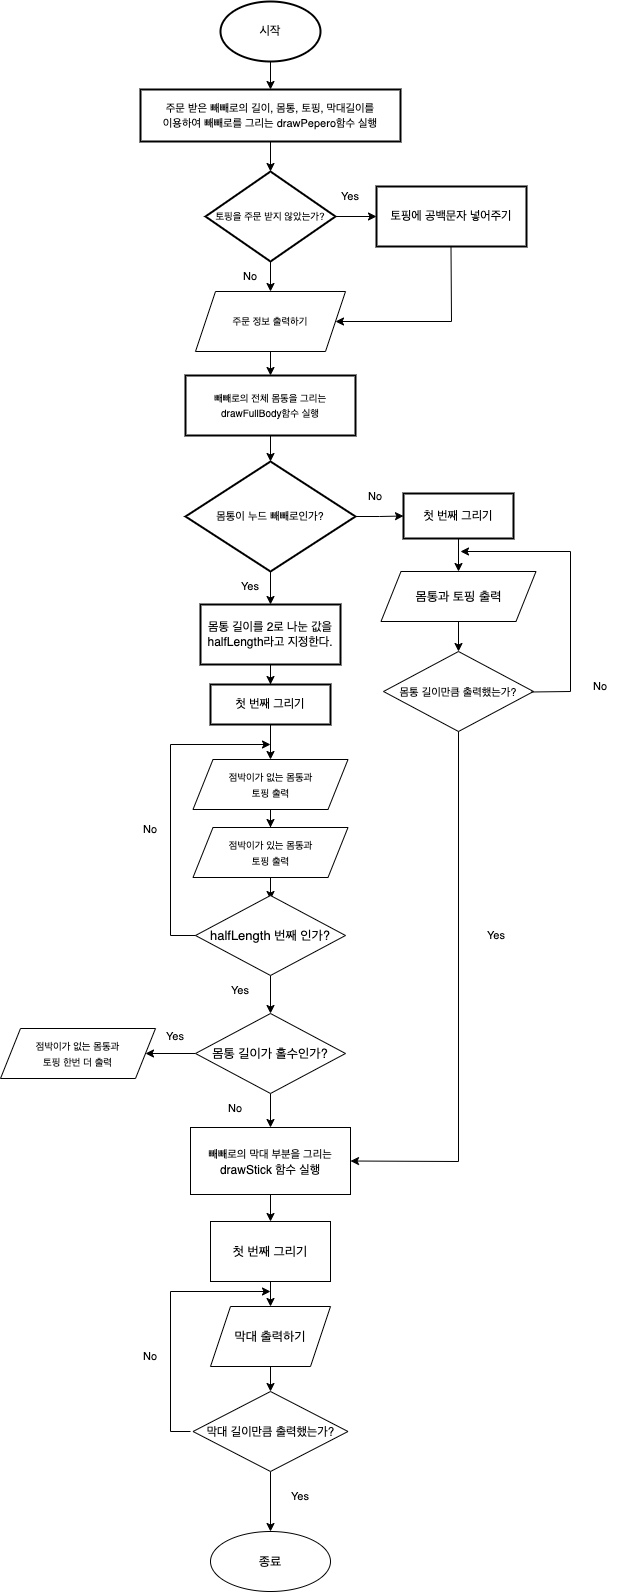

The diagram above was exported from draw.io. Its source (the exported page's mxGraphModel, read from the mxfile embedded in the PNG):
<mxGraphModel dx="946" dy="508" grid="1" gridSize="10" guides="1" tooltips="1" connect="1" arrows="1" fold="1" page="1" pageScale="1" pageWidth="827" pageHeight="1169" math="0" shadow="0">
  <root>
    <mxCell id="0" />
    <mxCell id="1" parent="0" />
    <mxCell id="HlCvBlFXKghPZf3RO9OB-5" value="" style="edgeStyle=orthogonalEdgeStyle;rounded=0;orthogonalLoop=1;jettySize=auto;html=1;" parent="1" source="HlCvBlFXKghPZf3RO9OB-3" target="HlCvBlFXKghPZf3RO9OB-4" edge="1">
      <mxGeometry relative="1" as="geometry" />
    </mxCell>
    <mxCell id="HlCvBlFXKghPZf3RO9OB-3" value="시작" style="strokeWidth=2;html=1;shape=mxgraph.flowchart.start_1;whiteSpace=wrap;" parent="1" vertex="1">
      <mxGeometry x="370" y="20" width="100" height="60" as="geometry" />
    </mxCell>
    <mxCell id="HlCvBlFXKghPZf3RO9OB-7" value="" style="edgeStyle=orthogonalEdgeStyle;rounded=0;orthogonalLoop=1;jettySize=auto;html=1;entryX=0.5;entryY=0;entryDx=0;entryDy=0;" parent="1" source="HlCvBlFXKghPZf3RO9OB-4" edge="1" target="HlCvBlFXKghPZf3RO9OB-8">
      <mxGeometry relative="1" as="geometry">
        <mxPoint x="420" y="190" as="targetPoint" />
      </mxGeometry>
    </mxCell>
    <mxCell id="HlCvBlFXKghPZf3RO9OB-4" value="&lt;font style=&quot;font-size: 11px&quot;&gt;주문 받은 빼빼로의 길이, 몸통, 토핑, 막대길이를&lt;br&gt;이용하여 빼빼로를 그리는 drawPepero함수 실행&lt;br&gt;&lt;/font&gt;" style="whiteSpace=wrap;html=1;strokeWidth=2;" parent="1" vertex="1">
      <mxGeometry x="290" y="108" width="260" height="52" as="geometry" />
    </mxCell>
    <mxCell id="HlCvBlFXKghPZf3RO9OB-14" value="" style="edgeStyle=orthogonalEdgeStyle;rounded=0;orthogonalLoop=1;jettySize=auto;html=1;fontSize=11;" parent="1" source="HlCvBlFXKghPZf3RO9OB-8" target="HlCvBlFXKghPZf3RO9OB-13" edge="1">
      <mxGeometry relative="1" as="geometry" />
    </mxCell>
    <mxCell id="HlCvBlFXKghPZf3RO9OB-8" value="&lt;font style=&quot;font-size: 10px&quot;&gt;토핑을 주문 받지 않았는가?&lt;/font&gt;" style="rhombus;whiteSpace=wrap;html=1;strokeWidth=2;" parent="1" vertex="1">
      <mxGeometry x="355" y="190" width="130" height="90" as="geometry" />
    </mxCell>
    <mxCell id="HlCvBlFXKghPZf3RO9OB-26" value="" style="edgeStyle=orthogonalEdgeStyle;rounded=0;orthogonalLoop=1;jettySize=auto;html=1;fontSize=10;" parent="1" source="HlCvBlFXKghPZf3RO9OB-10" target="HlCvBlFXKghPZf3RO9OB-25" edge="1">
      <mxGeometry relative="1" as="geometry" />
    </mxCell>
    <mxCell id="HlCvBlFXKghPZf3RO9OB-10" value="&lt;font size=&quot;1&quot;&gt;빼빼로의 전체 몸통을 그리는&lt;br&gt;drawFullBody함수 실행&lt;br&gt;&lt;/font&gt;" style="whiteSpace=wrap;html=1;strokeWidth=2;" parent="1" vertex="1">
      <mxGeometry x="335" y="394" width="170" height="60" as="geometry" />
    </mxCell>
    <mxCell id="HlCvBlFXKghPZf3RO9OB-12" value="No" style="text;html=1;strokeColor=none;fillColor=none;align=center;verticalAlign=middle;whiteSpace=wrap;rounded=0;fontSize=11;" parent="1" vertex="1">
      <mxGeometry x="370" y="280" width="60" height="30" as="geometry" />
    </mxCell>
    <mxCell id="HlCvBlFXKghPZf3RO9OB-13" value="토핑에 공백문자 넣어주기" style="whiteSpace=wrap;html=1;strokeWidth=2;" parent="1" vertex="1">
      <mxGeometry x="526" y="205" width="150" height="60" as="geometry" />
    </mxCell>
    <mxCell id="HlCvBlFXKghPZf3RO9OB-15" value="Yes" style="text;html=1;strokeColor=none;fillColor=none;align=center;verticalAlign=middle;whiteSpace=wrap;rounded=0;fontSize=11;" parent="1" vertex="1">
      <mxGeometry x="470" y="200" width="60" height="30" as="geometry" />
    </mxCell>
    <mxCell id="HlCvBlFXKghPZf3RO9OB-18" value="" style="endArrow=classic;html=1;rounded=0;fontSize=11;entryX=1;entryY=0.5;entryDx=0;entryDy=0;" parent="1" target="HlCvBlFXKghPZf3RO9OB-21" edge="1">
      <mxGeometry width="50" height="50" relative="1" as="geometry">
        <mxPoint x="600.5" y="265" as="sourcePoint" />
        <mxPoint x="510" y="310" as="targetPoint" />
        <Array as="points">
          <mxPoint x="601" y="340" />
        </Array>
      </mxGeometry>
    </mxCell>
    <mxCell id="HlCvBlFXKghPZf3RO9OB-24" value="" style="edgeStyle=orthogonalEdgeStyle;rounded=0;orthogonalLoop=1;jettySize=auto;html=1;fontSize=10;" parent="1" source="HlCvBlFXKghPZf3RO9OB-21" target="HlCvBlFXKghPZf3RO9OB-10" edge="1">
      <mxGeometry relative="1" as="geometry" />
    </mxCell>
    <mxCell id="HlCvBlFXKghPZf3RO9OB-21" value="&lt;span style=&quot;font-size: 10px&quot;&gt;주문 정보 출력하기&lt;/span&gt;" style="shape=parallelogram;perimeter=parallelogramPerimeter;whiteSpace=wrap;html=1;fixedSize=1;fontSize=11;" parent="1" vertex="1">
      <mxGeometry x="345" y="310" width="150" height="60" as="geometry" />
    </mxCell>
    <mxCell id="HlCvBlFXKghPZf3RO9OB-28" value="" style="edgeStyle=orthogonalEdgeStyle;rounded=0;orthogonalLoop=1;jettySize=auto;html=1;fontSize=13;" parent="1" source="HlCvBlFXKghPZf3RO9OB-25" target="HlCvBlFXKghPZf3RO9OB-27" edge="1">
      <mxGeometry relative="1" as="geometry" />
    </mxCell>
    <mxCell id="HlCvBlFXKghPZf3RO9OB-55" value="" style="edgeStyle=orthogonalEdgeStyle;rounded=0;orthogonalLoop=1;jettySize=auto;html=1;fontSize=13;" parent="1" source="HlCvBlFXKghPZf3RO9OB-25" target="HlCvBlFXKghPZf3RO9OB-54" edge="1">
      <mxGeometry relative="1" as="geometry" />
    </mxCell>
    <mxCell id="HlCvBlFXKghPZf3RO9OB-25" value="&lt;font style=&quot;font-size: 11px&quot;&gt;몸통이 누드 빼빼로인가?&lt;/font&gt;" style="rhombus;whiteSpace=wrap;html=1;strokeWidth=2;" parent="1" vertex="1">
      <mxGeometry x="335" y="480" width="170" height="110" as="geometry" />
    </mxCell>
    <mxCell id="HlCvBlFXKghPZf3RO9OB-30" value="" style="edgeStyle=orthogonalEdgeStyle;rounded=0;orthogonalLoop=1;jettySize=auto;html=1;fontSize=13;" parent="1" source="HlCvBlFXKghPZf3RO9OB-27" target="HlCvBlFXKghPZf3RO9OB-29" edge="1">
      <mxGeometry relative="1" as="geometry" />
    </mxCell>
    <mxCell id="HlCvBlFXKghPZf3RO9OB-27" value="몸통 길이를 2로 나눈 값을&lt;br&gt;halfLength라고 지정한다." style="whiteSpace=wrap;html=1;strokeWidth=2;" parent="1" vertex="1">
      <mxGeometry x="350" y="623" width="140" height="60" as="geometry" />
    </mxCell>
    <mxCell id="HlCvBlFXKghPZf3RO9OB-34" value="" style="edgeStyle=orthogonalEdgeStyle;rounded=0;orthogonalLoop=1;jettySize=auto;html=1;fontSize=13;entryX=0.5;entryY=0;entryDx=0;entryDy=0;" parent="1" source="HlCvBlFXKghPZf3RO9OB-29" target="HlCvBlFXKghPZf3RO9OB-35" edge="1">
      <mxGeometry relative="1" as="geometry">
        <mxPoint x="420" y="765" as="targetPoint" />
      </mxGeometry>
    </mxCell>
    <mxCell id="HlCvBlFXKghPZf3RO9OB-29" value="첫 번째 그리기" style="whiteSpace=wrap;html=1;strokeWidth=2;" parent="1" vertex="1">
      <mxGeometry x="360" y="703" width="120" height="40" as="geometry" />
    </mxCell>
    <mxCell id="HlCvBlFXKghPZf3RO9OB-37" value="" style="edgeStyle=orthogonalEdgeStyle;rounded=0;orthogonalLoop=1;jettySize=auto;html=1;fontSize=13;" parent="1" source="HlCvBlFXKghPZf3RO9OB-35" target="HlCvBlFXKghPZf3RO9OB-36" edge="1">
      <mxGeometry relative="1" as="geometry" />
    </mxCell>
    <mxCell id="HlCvBlFXKghPZf3RO9OB-35" value="&lt;font style=&quot;font-size: 9px&quot;&gt;점박이가 없는 몸통과&lt;br&gt;토핑 출력&lt;br&gt;&lt;/font&gt;" style="shape=parallelogram;perimeter=parallelogramPerimeter;whiteSpace=wrap;html=1;fixedSize=1;fontSize=13;" parent="1" vertex="1">
      <mxGeometry x="342.5" y="778" width="155" height="50" as="geometry" />
    </mxCell>
    <mxCell id="HlCvBlFXKghPZf3RO9OB-39" value="" style="edgeStyle=orthogonalEdgeStyle;rounded=0;orthogonalLoop=1;jettySize=auto;html=1;fontSize=13;" parent="1" source="HlCvBlFXKghPZf3RO9OB-36" edge="1">
      <mxGeometry relative="1" as="geometry">
        <mxPoint x="420" y="918" as="targetPoint" />
      </mxGeometry>
    </mxCell>
    <mxCell id="HlCvBlFXKghPZf3RO9OB-36" value="&lt;font size=&quot;1&quot;&gt;점박이가 있는 몸통과&lt;br&gt;토핑 출력&lt;br&gt;&lt;/font&gt;" style="shape=parallelogram;perimeter=parallelogramPerimeter;whiteSpace=wrap;html=1;fixedSize=1;fontSize=13;" parent="1" vertex="1">
      <mxGeometry x="342.5" y="846" width="155" height="50" as="geometry" />
    </mxCell>
    <mxCell id="HlCvBlFXKghPZf3RO9OB-45" value="" style="edgeStyle=orthogonalEdgeStyle;rounded=0;orthogonalLoop=1;jettySize=auto;html=1;fontSize=13;" parent="1" source="HlCvBlFXKghPZf3RO9OB-38" target="HlCvBlFXKghPZf3RO9OB-44" edge="1">
      <mxGeometry relative="1" as="geometry" />
    </mxCell>
    <mxCell id="HlCvBlFXKghPZf3RO9OB-38" value="halfLength 번째 인가?" style="rhombus;whiteSpace=wrap;html=1;fontSize=13;" parent="1" vertex="1">
      <mxGeometry x="345" y="914" width="150" height="80" as="geometry" />
    </mxCell>
    <mxCell id="HlCvBlFXKghPZf3RO9OB-41" value="" style="endArrow=classic;html=1;rounded=0;fontSize=13;exitX=0;exitY=0.5;exitDx=0;exitDy=0;" parent="1" source="HlCvBlFXKghPZf3RO9OB-38" edge="1">
      <mxGeometry width="50" height="50" relative="1" as="geometry">
        <mxPoint x="260" y="914" as="sourcePoint" />
        <mxPoint x="420" y="763" as="targetPoint" />
        <Array as="points">
          <mxPoint x="320" y="954" />
          <mxPoint x="320" y="763" />
        </Array>
      </mxGeometry>
    </mxCell>
    <mxCell id="HlCvBlFXKghPZf3RO9OB-43" value="No" style="text;html=1;strokeColor=none;fillColor=none;align=center;verticalAlign=middle;whiteSpace=wrap;rounded=0;fontSize=11;" parent="1" vertex="1">
      <mxGeometry x="270" y="833" width="60" height="30" as="geometry" />
    </mxCell>
    <mxCell id="HlCvBlFXKghPZf3RO9OB-47" value="" style="edgeStyle=orthogonalEdgeStyle;rounded=0;orthogonalLoop=1;jettySize=auto;html=1;fontSize=13;" parent="1" source="HlCvBlFXKghPZf3RO9OB-44" target="HlCvBlFXKghPZf3RO9OB-46" edge="1">
      <mxGeometry relative="1" as="geometry" />
    </mxCell>
    <mxCell id="HlCvBlFXKghPZf3RO9OB-67" value="" style="edgeStyle=orthogonalEdgeStyle;rounded=0;orthogonalLoop=1;jettySize=auto;html=1;fontSize=13;" parent="1" source="HlCvBlFXKghPZf3RO9OB-44" target="HlCvBlFXKghPZf3RO9OB-65" edge="1">
      <mxGeometry relative="1" as="geometry" />
    </mxCell>
    <mxCell id="HlCvBlFXKghPZf3RO9OB-44" value="몸통 길이가 홀수인가?" style="rhombus;whiteSpace=wrap;html=1;fontSize=13;" parent="1" vertex="1">
      <mxGeometry x="345" y="1032" width="150" height="80" as="geometry" />
    </mxCell>
    <mxCell id="HlCvBlFXKghPZf3RO9OB-73" value="" style="edgeStyle=orthogonalEdgeStyle;rounded=0;orthogonalLoop=1;jettySize=auto;html=1;fontSize=13;" parent="1" source="HlCvBlFXKghPZf3RO9OB-46" target="HlCvBlFXKghPZf3RO9OB-72" edge="1">
      <mxGeometry relative="1" as="geometry" />
    </mxCell>
    <mxCell id="HlCvBlFXKghPZf3RO9OB-46" value="&lt;font&gt;&lt;span style=&quot;font-size: 11px&quot;&gt;빼빼로의 막대 부분을 그리는&lt;/span&gt;&lt;br&gt;&lt;font style=&quot;font-size: 12px&quot;&gt;drawStick 함수 실행&lt;/font&gt;&lt;br&gt;&lt;/font&gt;" style="whiteSpace=wrap;html=1;fontSize=13;" parent="1" vertex="1">
      <mxGeometry x="340" y="1146" width="160" height="67" as="geometry" />
    </mxCell>
    <mxCell id="HlCvBlFXKghPZf3RO9OB-52" value="Yes" style="text;html=1;strokeColor=none;fillColor=none;align=center;verticalAlign=middle;whiteSpace=wrap;rounded=0;fontSize=11;" parent="1" vertex="1">
      <mxGeometry x="360" y="994" width="60" height="30" as="geometry" />
    </mxCell>
    <mxCell id="HlCvBlFXKghPZf3RO9OB-53" value="Yes" style="text;html=1;strokeColor=none;fillColor=none;align=center;verticalAlign=middle;whiteSpace=wrap;rounded=0;fontSize=11;" parent="1" vertex="1">
      <mxGeometry x="370" y="590" width="60" height="30" as="geometry" />
    </mxCell>
    <mxCell id="HlCvBlFXKghPZf3RO9OB-57" value="" style="edgeStyle=orthogonalEdgeStyle;rounded=0;orthogonalLoop=1;jettySize=auto;html=1;fontSize=13;entryX=0.5;entryY=0;entryDx=0;entryDy=0;" parent="1" source="HlCvBlFXKghPZf3RO9OB-54" target="HlCvBlFXKghPZf3RO9OB-58" edge="1">
      <mxGeometry relative="1" as="geometry">
        <mxPoint x="608" y="580" as="targetPoint" />
      </mxGeometry>
    </mxCell>
    <mxCell id="HlCvBlFXKghPZf3RO9OB-54" value="첫 번째 그리기" style="whiteSpace=wrap;html=1;strokeWidth=2;" parent="1" vertex="1">
      <mxGeometry x="553" y="512" width="110" height="45" as="geometry" />
    </mxCell>
    <mxCell id="HlCvBlFXKghPZf3RO9OB-61" value="" style="edgeStyle=orthogonalEdgeStyle;rounded=0;orthogonalLoop=1;jettySize=auto;html=1;fontSize=13;" parent="1" source="HlCvBlFXKghPZf3RO9OB-58" target="HlCvBlFXKghPZf3RO9OB-60" edge="1">
      <mxGeometry relative="1" as="geometry" />
    </mxCell>
    <mxCell id="HlCvBlFXKghPZf3RO9OB-58" value="몸통과 토핑 출력" style="shape=parallelogram;perimeter=parallelogramPerimeter;whiteSpace=wrap;html=1;fixedSize=1;fontSize=13;" parent="1" vertex="1">
      <mxGeometry x="530.5" y="590" width="155" height="50" as="geometry" />
    </mxCell>
    <mxCell id="HlCvBlFXKghPZf3RO9OB-59" value="No" style="text;html=1;strokeColor=none;fillColor=none;align=center;verticalAlign=middle;whiteSpace=wrap;rounded=0;fontSize=11;" parent="1" vertex="1">
      <mxGeometry x="495" y="500" width="60" height="30" as="geometry" />
    </mxCell>
    <mxCell id="HlCvBlFXKghPZf3RO9OB-60" value="&lt;font style=&quot;font-size: 11px&quot;&gt;몸통 길이만큼 출력했는가?&lt;/font&gt;" style="rhombus;whiteSpace=wrap;html=1;fontSize=13;" parent="1" vertex="1">
      <mxGeometry x="533" y="670" width="150" height="80" as="geometry" />
    </mxCell>
    <mxCell id="HlCvBlFXKghPZf3RO9OB-62" value="" style="endArrow=classic;html=1;rounded=0;fontSize=13;exitX=0;exitY=0.5;exitDx=0;exitDy=0;" parent="1" edge="1">
      <mxGeometry width="50" height="50" relative="1" as="geometry">
        <mxPoint x="680.5" y="710.5" as="sourcePoint" />
        <mxPoint x="610" y="570" as="targetPoint" />
        <Array as="points">
          <mxPoint x="720" y="710" />
          <mxPoint x="720" y="570" />
        </Array>
      </mxGeometry>
    </mxCell>
    <mxCell id="HlCvBlFXKghPZf3RO9OB-63" value="No" style="text;html=1;strokeColor=none;fillColor=none;align=center;verticalAlign=middle;whiteSpace=wrap;rounded=0;fontSize=11;" parent="1" vertex="1">
      <mxGeometry x="720" y="690" width="60" height="30" as="geometry" />
    </mxCell>
    <mxCell id="HlCvBlFXKghPZf3RO9OB-65" value="&lt;font size=&quot;1&quot;&gt;점박이가 없는 몸통과&lt;br&gt;토핑 한번 더 출력&lt;br&gt;&lt;/font&gt;" style="shape=parallelogram;perimeter=parallelogramPerimeter;whiteSpace=wrap;html=1;fixedSize=1;fontSize=13;" parent="1" vertex="1">
      <mxGeometry x="150" y="1047" width="155" height="50" as="geometry" />
    </mxCell>
    <mxCell id="HlCvBlFXKghPZf3RO9OB-66" value="Yes" style="text;html=1;strokeColor=none;fillColor=none;align=center;verticalAlign=middle;whiteSpace=wrap;rounded=0;fontSize=11;" parent="1" vertex="1">
      <mxGeometry x="295" y="1040" width="60" height="30" as="geometry" />
    </mxCell>
    <mxCell id="HlCvBlFXKghPZf3RO9OB-68" value="No" style="text;html=1;strokeColor=none;fillColor=none;align=center;verticalAlign=middle;whiteSpace=wrap;rounded=0;fontSize=11;" parent="1" vertex="1">
      <mxGeometry x="355" y="1112" width="60" height="30" as="geometry" />
    </mxCell>
    <mxCell id="HlCvBlFXKghPZf3RO9OB-70" value="" style="endArrow=classic;html=1;rounded=0;fontSize=13;exitX=0.5;exitY=1;exitDx=0;exitDy=0;entryX=1;entryY=0.5;entryDx=0;entryDy=0;" parent="1" source="HlCvBlFXKghPZf3RO9OB-60" target="HlCvBlFXKghPZf3RO9OB-46" edge="1">
      <mxGeometry width="50" height="50" relative="1" as="geometry">
        <mxPoint x="576" y="896" as="sourcePoint" />
        <mxPoint x="608" y="1190" as="targetPoint" />
        <Array as="points">
          <mxPoint x="608" y="1180" />
        </Array>
      </mxGeometry>
    </mxCell>
    <mxCell id="HlCvBlFXKghPZf3RO9OB-71" value="Yes" style="text;html=1;strokeColor=none;fillColor=none;align=center;verticalAlign=middle;whiteSpace=wrap;rounded=0;fontSize=11;" parent="1" vertex="1">
      <mxGeometry x="616" y="939" width="60" height="30" as="geometry" />
    </mxCell>
    <mxCell id="HlCvBlFXKghPZf3RO9OB-75" value="" style="edgeStyle=orthogonalEdgeStyle;rounded=0;orthogonalLoop=1;jettySize=auto;html=1;fontSize=11;" parent="1" source="HlCvBlFXKghPZf3RO9OB-72" target="HlCvBlFXKghPZf3RO9OB-74" edge="1">
      <mxGeometry relative="1" as="geometry" />
    </mxCell>
    <mxCell id="HlCvBlFXKghPZf3RO9OB-72" value="첫 번째 그리기" style="whiteSpace=wrap;html=1;fontSize=13;" parent="1" vertex="1">
      <mxGeometry x="360" y="1240" width="120" height="60" as="geometry" />
    </mxCell>
    <mxCell id="HlCvBlFXKghPZf3RO9OB-77" value="" style="edgeStyle=orthogonalEdgeStyle;rounded=0;orthogonalLoop=1;jettySize=auto;html=1;fontSize=11;" parent="1" source="HlCvBlFXKghPZf3RO9OB-74" target="HlCvBlFXKghPZf3RO9OB-76" edge="1">
      <mxGeometry relative="1" as="geometry" />
    </mxCell>
    <mxCell id="HlCvBlFXKghPZf3RO9OB-74" value="막대 출력하기" style="shape=parallelogram;perimeter=parallelogramPerimeter;whiteSpace=wrap;html=1;fixedSize=1;fontSize=13;" parent="1" vertex="1">
      <mxGeometry x="360" y="1325" width="120" height="60" as="geometry" />
    </mxCell>
    <mxCell id="HlCvBlFXKghPZf3RO9OB-81" value="" style="edgeStyle=orthogonalEdgeStyle;rounded=0;orthogonalLoop=1;jettySize=auto;html=1;fontSize=11;" parent="1" source="HlCvBlFXKghPZf3RO9OB-76" target="HlCvBlFXKghPZf3RO9OB-80" edge="1">
      <mxGeometry relative="1" as="geometry" />
    </mxCell>
    <mxCell id="HlCvBlFXKghPZf3RO9OB-76" value="&lt;font style=&quot;font-size: 12px&quot;&gt;막대 길이만큼 출력했는가?&lt;/font&gt;" style="rhombus;whiteSpace=wrap;html=1;fontSize=13;" parent="1" vertex="1">
      <mxGeometry x="342.5" y="1410" width="155" height="80" as="geometry" />
    </mxCell>
    <mxCell id="HlCvBlFXKghPZf3RO9OB-78" value="" style="endArrow=classic;html=1;rounded=0;fontSize=11;" parent="1" edge="1">
      <mxGeometry width="50" height="50" relative="1" as="geometry">
        <mxPoint x="340" y="1450" as="sourcePoint" />
        <mxPoint x="420" y="1310" as="targetPoint" />
        <Array as="points">
          <mxPoint x="320" y="1450" />
          <mxPoint x="320" y="1310" />
        </Array>
      </mxGeometry>
    </mxCell>
    <mxCell id="HlCvBlFXKghPZf3RO9OB-79" value="No" style="text;html=1;strokeColor=none;fillColor=none;align=center;verticalAlign=middle;whiteSpace=wrap;rounded=0;fontSize=11;" parent="1" vertex="1">
      <mxGeometry x="270" y="1360" width="60" height="30" as="geometry" />
    </mxCell>
    <mxCell id="HlCvBlFXKghPZf3RO9OB-80" value="종료" style="ellipse;whiteSpace=wrap;html=1;fontSize=13;" parent="1" vertex="1">
      <mxGeometry x="360" y="1550" width="120" height="60" as="geometry" />
    </mxCell>
    <mxCell id="HlCvBlFXKghPZf3RO9OB-82" value="Yes" style="text;html=1;strokeColor=none;fillColor=none;align=center;verticalAlign=middle;whiteSpace=wrap;rounded=0;fontSize=11;" parent="1" vertex="1">
      <mxGeometry x="420" y="1500" width="60" height="30" as="geometry" />
    </mxCell>
    <mxCell id="HlCvBlFXKghPZf3RO9OB-84" value="" style="endArrow=classic;html=1;rounded=0;fontSize=11;exitX=0.5;exitY=1;exitDx=0;exitDy=0;entryX=0.5;entryY=0;entryDx=0;entryDy=0;" parent="1" source="HlCvBlFXKghPZf3RO9OB-8" target="HlCvBlFXKghPZf3RO9OB-21" edge="1">
      <mxGeometry width="50" height="50" relative="1" as="geometry">
        <mxPoint x="340" y="410" as="sourcePoint" />
        <mxPoint x="250" y="310" as="targetPoint" />
        <Array as="points" />
      </mxGeometry>
    </mxCell>
  </root>
</mxGraphModel>